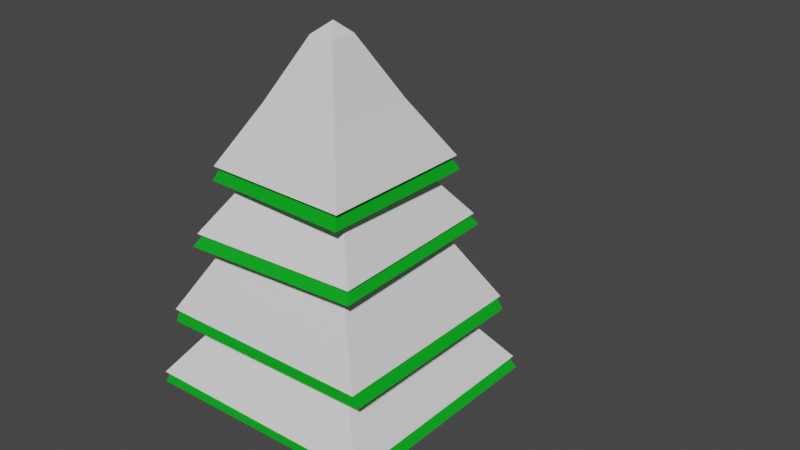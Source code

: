 # Source: tree.blend  (saved by Blender 2.91.10; exported with 4.5.12 LTS)
import bpy
from mathutils import Matrix  # noqa: F401  (used for matrix-valued properties, if any)

bpy.ops.wm.read_factory_settings(use_empty=True)
scene = bpy.context.scene
scene.name = 'Scene'

# ---- collections
col_collection = bpy.data.collections.new('Collection'); scene.collection.children.link(col_collection)

# ---- materials (node trees are filled in below, after node groups)
mat_brown = bpy.data.materials.new('brown')
mat_brown.alpha_threshold = 0.0
mat_brown.use_transparent_shadow = False
mat_brown.line_color = (0.0, 0.0, 0.0, 1.0)
mat_geen = bpy.data.materials.new('geen')
mat_geen.use_transparent_shadow = False
mat_snow = bpy.data.materials.new('snow')
mat_snow.use_transparent_shadow = False

# ---- material node trees
mat_brown.use_nodes = True; mat_brown.node_tree.nodes.clear()
_N = mat_brown.node_tree.nodes; _L = mat_brown.node_tree.links
n0 = _N.new('ShaderNodeOutputMaterial'); n0.name = 'Material Output'; n0.location = (300, 300)
n1 = _N.new('ShaderNodeBsdfPrincipled'); n1.name = 'Principled BSDF'; n1.location = (10, 300)
n1.distribution = 'GGX'
n1.subsurface_method = 'BURLEY'
n1.inputs[0].default_value = (0.1789, 0.04556, 0.0117, 1.0)
n1.inputs[2].default_value = 0.4
n1.inputs[3].default_value = 1.45
n1.inputs[27].default_value = (0.0, 0.0, 0.0, 1.0)
n1.inputs[28].default_value = 1.0
_L.new(n1.outputs[0], n0.inputs[0])
n0.is_active_output = True
mat_geen.use_nodes = True; mat_geen.node_tree.nodes.clear()
_N = mat_geen.node_tree.nodes; _L = mat_geen.node_tree.links
n0 = _N.new('ShaderNodeBsdfPrincipled'); n0.name = 'Principled BSDF'; n0.location = (10, 300)
n0.distribution = 'GGX'
n0.subsurface_method = 'BURLEY'
n0.inputs[0].default_value = (0.0, 0.402, 0.0117, 1.0)
n0.inputs[3].default_value = 1.45
n0.inputs[27].default_value = (0.0, 0.0, 0.0, 1.0)
n0.inputs[28].default_value = 1.0
n1 = _N.new('ShaderNodeOutputMaterial'); n1.name = 'Material Output'; n1.location = (300, 300)
_L.new(n0.outputs[0], n1.inputs[0])
n1.is_active_output = True
mat_snow.use_nodes = True; mat_snow.node_tree.nodes.clear()
_N = mat_snow.node_tree.nodes; _L = mat_snow.node_tree.links
n0 = _N.new('ShaderNodeBsdfPrincipled'); n0.name = 'Principled BSDF'; n0.location = (10, 300)
n0.distribution = 'GGX'
n0.subsurface_method = 'BURLEY'
n0.inputs[3].default_value = 1.45
n0.inputs[27].default_value = (0.0, 0.0, 0.0, 1.0)
n0.inputs[28].default_value = 1.0
n1 = _N.new('ShaderNodeOutputMaterial'); n1.name = 'Material Output'; n1.location = (300, 300)
_L.new(n0.outputs[0], n1.inputs[0])
n1.is_active_output = True

# ---- world
world_world = bpy.data.worlds.new('World'); scene.world = world_world
world_world.use_nodes = True; world_world.node_tree.nodes.clear()
_N = world_world.node_tree.nodes; _L = world_world.node_tree.links
n0 = _N.new('ShaderNodeOutputWorld'); n0.name = 'World Output'; n0.location = (300, 300)
n1 = _N.new('ShaderNodeBackground'); n1.name = 'Background'; n1.location = (10, 300)
n1.inputs[0].default_value = (0.05088, 0.05088, 0.05088, 1.0)
_L.new(n1.outputs[0], n0.inputs[0])
n0.is_active_output = True
world_world.color = (0.05088, 0.05088, 0.05088)
world_world.use_sun_shadow = False
world_world.sun_shadow_jitter_overblur = 0.0

# ---- meshes
me_cube_001 = bpy.data.meshes.new('Cube.001')
me_cube_001.from_pydata([(-0.3536, -0.3553, 0.0), (-0.2483, -0.3158, 1.24), (-0.3536, 0.3579, 0.0), (-0.2483, 0.3048, 1.24), (0.3596, -0.3553, 0.0), (0.2993, -0.2285, 1.24), (0.3596, 0.3579, 0.0), (0.2993, 0.2849, 1.24), (-0.9989, 3.074, 1.919), (1.001, 3.074, 1.919), (0.946, 1.045, 1.919), (-0.9989, 0.926, 1.919), (-0.8311, 0.7986, 2.217), (-1.554, 3.554, 1.2), (1.554, 3.554, 1.2), (1.499, 0.5649, 1.2), (-1.554, 0.4456, 1.2), (-0.7544, 0.7247, 3.248), (0.695, 0.7247, 3.248), (0.695, -0.7247, 3.248), (-0.7544, -0.7247, 3.248), (-1.321, 1.326, 2.044), (1.375, 1.263, 2.044), (1.375, -1.263, 2.044), (-1.321, -1.326, 2.044), (-0.5004, 0.4337, 4.106), (0.4075, 0.4728, 4.106), (0.4466, -0.4351, 4.106), (-0.4613, -0.4742, 4.106), (-1.21, 1.085, 3.024), (1.047, 1.183, 3.075), (1.118, -1.089, 3.075), (-1.087, -1.177, 3.024), (-0.1447, 0.1311, 5.38), (0.1663, 0.1296, 5.38), (0.1663, -0.1975, 5.38), (-0.1446, -0.1959, 5.38), (0.001573, -0.002109, 5.515), (-0.9677, 0.9346, 3.779), (0.909, 0.9863, 3.779), (0.8844, -0.9887, 3.779), (-0.9464, -0.9407, 3.779), (0.001198, 3.122, 1.919), (0.001198, 1.03, 1.919), (-1.192e-07, 3.603, 1.2), (-2.384e-07, 0.55, 1.2), (1.03, 2.0, 1.919), (-1.053, 2.0, 1.919), (1.583, 2.0, 1.2), (-1.609, 2.0, 1.2), (1.296, -1.244, 2.181), (1.296, 1.244, 2.181), (-1.299, 1.284, 2.181), (-1.299, -1.284, 2.181), (1.326, 1.278, 2.192), (-1.333, 1.316, 2.192), (-1.333, -1.316, 2.192), (1.326, -1.278, 2.192), (1.085, -1.047, 3.214), (1.037, -1.01, 3.2), (0.9696, 1.097, 3.2), (1.01, 1.138, 3.214), (-1.125, 1.006, 3.155), (-1.164, 1.044, 3.177), (-1.011, -1.092, 3.155), (-1.052, -1.134, 3.177), (0.8939, -0.9802, 3.963), (0.8309, -0.9228, 3.945), (0.849, 0.8976, 3.945), (0.9057, 0.931, 3.963), (-0.8809, 0.861, 3.945), (-0.9108, 0.9102, 3.963), (-0.8651, -0.8856, 3.945), (-0.9002, -0.9523, 3.963), (0.7661, 0.7986, 2.217), (0.7661, -0.7986, 2.217), (-0.8311, -0.7986, 2.217), (-1.455, 1.461, 1.23), (1.515, 1.392, 1.23), (1.515, -1.392, 1.23), (-1.455, -1.461, 1.23), (1.428, -1.371, 1.343), (1.428, 1.371, 1.343), (-1.431, 1.414, 1.343), (-1.431, -1.414, 1.343), (1.461, 1.408, 1.351), (-1.469, 1.45, 1.351), (-1.469, -1.45, 1.351), (1.461, -1.408, 1.351), (0.523, 0.5062, 4.66), (-0.5046, 0.508, 4.66), (-0.5032, -0.5675, 4.66), (0.5219, -0.5747, 4.66)], [], [(0, 1, 3, 2), (2, 3, 7, 6), (6, 7, 5, 4), (4, 5, 1, 0), (2, 6, 4, 0), (75, 76, 87, 88), (76, 12, 86, 87), (86, 85, 82, 83), (12, 74, 85, 86), (74, 75, 88, 85), (85, 88, 81, 82), (88, 87, 84, 81), (87, 86, 83, 84), (51, 50, 23, 22), (21, 22, 23, 24), (52, 51, 22, 21), (53, 52, 21, 24), (50, 53, 24, 23), (60, 59, 31, 30), (29, 30, 31, 32), (62, 60, 30, 29), (64, 62, 29, 32), (59, 64, 32, 31), (33, 37, 34), (34, 37, 35), (68, 67, 40, 39), (35, 37, 36), (36, 37, 33), (38, 39, 40, 41), (70, 68, 39, 38), (72, 70, 38, 41), (67, 72, 41, 40), (84, 83, 77, 80), (77, 78, 79, 80), (82, 81, 79, 78), (81, 84, 80, 79), (83, 82, 78, 77), (57, 56, 53, 50), (56, 55, 52, 53), (55, 54, 51, 52), (54, 57, 50, 51), (18, 19, 57, 54), (17, 18, 54, 55), (20, 17, 55, 56), (19, 20, 56, 57), (27, 28, 65, 58), (58, 65, 64, 59), (28, 25, 63, 65), (65, 63, 62, 64), (25, 26, 61, 63), (63, 61, 60, 62), (26, 27, 58, 61), (61, 58, 59, 60), (92, 91, 73, 66), (66, 73, 72, 67), (91, 90, 71, 73), (73, 71, 70, 72), (90, 89, 69, 71), (71, 69, 68, 70), (89, 92, 66, 69), (69, 66, 67, 68), (34, 35, 92, 89), (33, 34, 89, 90), (36, 33, 90, 91), (35, 36, 91, 92)])
me_cube_001.polygons.foreach_set('material_index', [0, 0, 0, 0, 0, 2, 2, 2, 2, 2, 2, 2, 2, 1, 1, 1, 1, 1, 1, 1, 1, 1, 1, 2, 2, 1, 2, 2, 1, 1, 1, 1, 1, 1, 1, 1, 1, 2, 2, 2, 2, 2, 2, 2, 2, 2, 2, 2, 2, 2, 2, 2, 2, 2, 2, 2, 2, 2, 2, 2, 2, 2, 2, 2, 2])
_uv = me_cube_001.uv_layers.new(name='UVMap')
_uv.uv.foreach_set('vector', [0.375, 0.0, 0.625, 0.0, 0.625, 0.25, 0.375, 0.25, 0.375, 0.25, 0.625, 0.25, 0.625, 0.5, 0.375, 0.5, 0.375, 0.5, 0.625, 0.5, 0.625, 0.75, 0.375, 0.75, 0.375, 0.75, 0.625, 0.75, 0.625, 1.0, 0.375, 1.0, 0.125, 0.5, 0.375, 0.5, 0.375, 0.75, 0.125, 0.75, 0.25, 0.01, 0.01, 0.25, 0.01, 0.25, 0.25, 0.01, 0.01, 0.25, 0.25, 0.49, 0.25, 0.49, 0.01, 0.25, 0.25, 0.49, 0.49, 0.25, 0.49, 0.25, 0.25, 0.49, 0.25, 0.49, 0.49, 0.25, 0.49, 0.25, 0.25, 0.49, 0.49, 0.25, 0.25, 0.01, 0.25, 0.01, 0.49, 0.25, 0.49, 0.25, 0.25, 0.01, 0.25, 0.01, 0.49, 0.25, 0.25, 0.01, 0.01, 0.25, 0.01, 0.25, 0.25, 0.01, 0.01, 0.25, 0.25, 0.49, 0.25, 0.49, 0.01, 0.25, 0.49, 0.25, 0.25, 0.01, 0.25, 0.01, 0.49, 0.25, 0.75, 0.49, 0.99, 0.25, 0.75, 0.01, 0.51, 0.25, 0.25, 0.49, 0.49, 0.25, 0.49, 0.25, 0.25, 0.49, 0.01, 0.25, 0.25, 0.49, 0.25, 0.49, 0.01, 0.25, 0.25, 0.01, 0.01, 0.25, 0.01, 0.25, 0.25, 0.01, 0.49, 0.25, 0.25, 0.01, 0.25, 0.01, 0.49, 0.25, 0.75, 0.49, 0.99, 0.25, 0.75, 0.01, 0.51, 0.25, 0.25, 0.49, 0.49, 0.25, 0.49, 0.25, 0.25, 0.49, 0.01, 0.25, 0.25, 0.49, 0.25, 0.49, 0.01, 0.25, 0.25, 0.01, 0.01, 0.25, 0.01, 0.25, 0.25, 0.01, 0.25, 0.49, 0.25, 0.25, 0.49, 0.25, 0.49, 0.25, 0.25, 0.25, 0.25, 0.01, 0.49, 0.25, 0.25, 0.01, 0.25, 0.01, 0.49, 0.25, 0.25, 0.01, 0.25, 0.25, 0.01, 0.25, 0.01, 0.25, 0.25, 0.25, 0.25, 0.49, 0.75, 0.49, 0.99, 0.25, 0.75, 0.01, 0.51, 0.25, 0.25, 0.49, 0.49, 0.25, 0.49, 0.25, 0.25, 0.49, 0.01, 0.25, 0.25, 0.49, 0.25, 0.49, 0.01, 0.25, 0.25, 0.01, 0.01, 0.25, 0.01, 0.25, 0.25, 0.01, 0.01, 0.25, 0.25, 0.49, 0.25, 0.49, 0.01, 0.25, 0.75, 0.49, 0.99, 0.25, 0.75, 0.01, 0.51, 0.25, 0.49, 0.25, 0.25, 0.01, 0.25, 0.01, 0.49, 0.25, 0.25, 0.01, 0.01, 0.25, 0.01, 0.25, 0.25, 0.01, 0.25, 0.49, 0.49, 0.25, 0.49, 0.25, 0.25, 0.49, 0.25, 0.01, 0.01, 0.25, 0.01, 0.25, 0.25, 0.01, 0.01, 0.25, 0.25, 0.49, 0.25, 0.49, 0.01, 0.25, 0.25, 0.49, 0.49, 0.25, 0.49, 0.25, 0.25, 0.49, 0.49, 0.25, 0.25, 0.01, 0.25, 0.01, 0.49, 0.25, 0.49, 0.25, 0.25, 0.01, 0.25, 0.01, 0.49, 0.25, 0.25, 0.49, 0.49, 0.25, 0.49, 0.25, 0.25, 0.49, 0.01, 0.25, 0.25, 0.49, 0.25, 0.49, 0.01, 0.25, 0.25, 0.01, 0.01, 0.25, 0.01, 0.25, 0.25, 0.01, 0.25, 0.01, 0.01, 0.25, 0.01, 0.25, 0.25, 0.01, 0.25, 0.01, 0.01, 0.25, 0.01, 0.25, 0.25, 0.01, 0.01, 0.25, 0.25, 0.49, 0.25, 0.49, 0.01, 0.25, 0.01, 0.25, 0.25, 0.49, 0.25, 0.49, 0.01, 0.25, 0.25, 0.49, 0.49, 0.25, 0.49, 0.25, 0.25, 0.49, 0.25, 0.49, 0.49, 0.25, 0.49, 0.25, 0.25, 0.49, 0.49, 0.25, 0.25, 0.01, 0.25, 0.01, 0.49, 0.25, 0.49, 0.25, 0.25, 0.01, 0.25, 0.01, 0.49, 0.25, 0.25, 0.01, 0.01, 0.25, 0.01, 0.25, 0.25, 0.01, 0.25, 0.01, 0.01, 0.25, 0.01, 0.25, 0.25, 0.01, 0.01, 0.25, 0.25, 0.49, 0.25, 0.49, 0.01, 0.25, 0.01, 0.25, 0.25, 0.49, 0.25, 0.49, 0.01, 0.25, 0.25, 0.49, 0.49, 0.25, 0.49, 0.25, 0.25, 0.49, 0.25, 0.49, 0.49, 0.25, 0.49, 0.25, 0.25, 0.49, 0.49, 0.25, 0.25, 0.01, 0.25, 0.01, 0.49, 0.25, 0.49, 0.25, 0.25, 0.01, 0.25, 0.01, 0.49, 0.25, 0.49, 0.25, 0.25, 0.01, 0.25, 0.01, 0.49, 0.25, 0.25, 0.49, 0.49, 0.25, 0.49, 0.25, 0.25, 0.49, 0.01, 0.25, 0.25, 0.49, 0.25, 0.49, 0.01, 0.25, 0.25, 0.01, 0.01, 0.25, 0.01, 0.25, 0.25, 0.01])
me_cube_001.materials.append(mat_brown)
me_cube_001.materials.append(mat_geen)
me_cube_001.materials.append(mat_snow)
me_cube_001.use_remesh_fix_poles = True
me_cube_001.use_remesh_preserve_attributes = False
me_cube_001.use_mirror_vertex_groups = False
me_cube_001.update()

# ---- objects
ob_cube = bpy.data.objects.new('Cube', me_cube_001)

# ---- transforms, parenting, visibility, modifiers, constraints
ob_cube.location = (0.0, 0.0, 0.0)
ob_cube.lineart.crease_threshold = 0.0

# ---- collection membership
col_collection.objects.link(ob_cube)

# ---- scene / render settings (as saved in the file)
scene.frame_start = 1; scene.frame_end = 250; scene.frame_set(1)
scene.render.engine = 'BLENDER_EEVEE_NEXT'
scene.cycles.use_denoising = False
scene.cycles.samples = 128
scene.cycles.sampling_pattern = 'TABULATED_SOBOL'
scene.cycles.use_adaptive_sampling = False
scene.cycles.use_light_tree = False
scene.view_settings.view_transform = 'Filmic'
bpy.context.view_layer.update()

# ---- added for rendering (the .blend has no active camera and no usable light): camera, sun
cam_auto = bpy.data.cameras.new('AutoCamera')
cam_auto.lens = 50.0
cam_auto.sensor_width = 36.0
cam_auto.clip_end = 1000.0
ob_auto_camera = bpy.data.objects.new('AutoCamera', cam_auto)
scene.collection.objects.link(ob_auto_camera)
ob_auto_camera.location = (7.51745, -7.96576, 8.78204)
ob_auto_camera.rotation_euler = (1.09748, -7.21219e-08, 0.694738)
scene.camera = ob_auto_camera
light_auto_sun = bpy.data.lights.new('AutoSun', 'SUN')
light_auto_sun.energy = 3.0
light_auto_sun.angle = 0.0523599
ob_auto_sun = bpy.data.objects.new('AutoSun', light_auto_sun)
scene.collection.objects.link(ob_auto_sun)
ob_auto_sun.rotation_euler = (0.872665, 0.174533, 0.523599)
bpy.context.view_layer.update()
